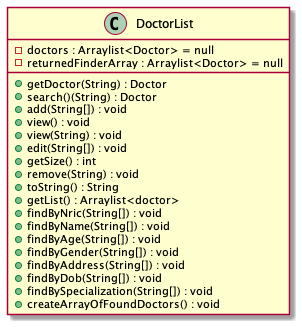

The diagram above was rendered by PlantUML. Its source (embedded in the PNG):
@startuml
'https://plantuml.com/class-diagram

class DoctorList {
-doctors : Arraylist<Doctor> = null
-returnedFinderArray : Arraylist<Doctor> = null
+getDoctor(String) : Doctor
+search()(String) : Doctor
+add(String[]) : void
+view() : void
+view(String) : void
+edit(String[]) : void
+getSize() : int
+remove(String) : void
+toString() : String
+getList() : Arraylist<doctor>
+findByNric(String[]) : void
+findByName(String[]) : void
+findByAge(String[]) : void
+findByGender(String[]) : void
+findByAddress(String[]) : void
+findByDob(String[]) : void
+findBySpecialization(String[]) : void
+createArrayOfFoundDoctors() : void
}

@enduml